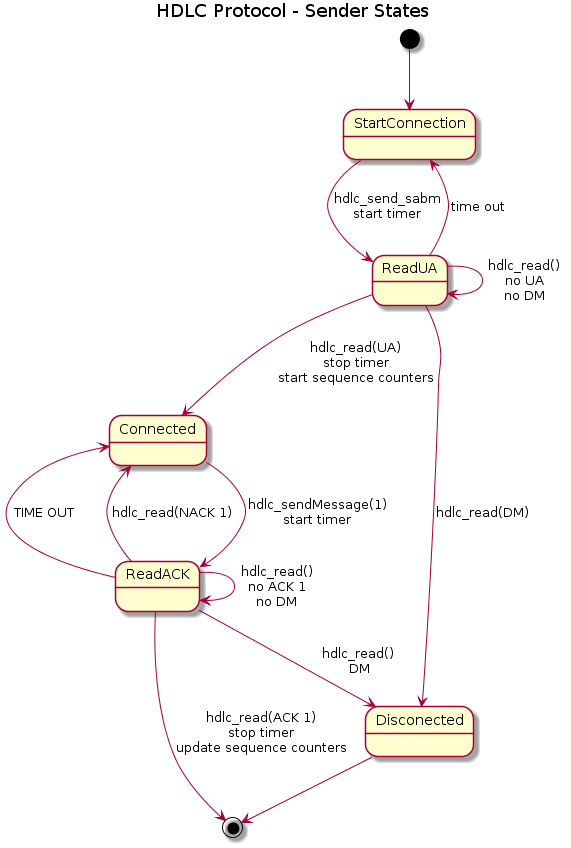

The diagram above was rendered by PlantUML. Its source (embedded in the PNG):
@startuml
title HDLC Protocol - Sender States

[*] --> StartConnection
StartConnection --> ReadUA : hdlc_send_sabm\nstart timer
ReadUA --> ReadUA : hdlc_read()\nno UA\nno DM
ReadUA --> StartConnection : time out
ReadUA --> Connected : hdlc_read(UA)\nstop timer\nstart sequence counters
ReadUA --> Disconected : hdlc_read(DM)


Connected --> ReadACK : hdlc_sendMessage(1)\nstart timer
ReadACK --> ReadACK : hdlc_read()\nno ACK 1\nno DM

ReadACK --> Connected : TIME OUT
ReadACK --> Connected : hdlc_read(NACK 1)

ReadACK --> Disconected : hdlc_read()\n DM
ReadACK --> [*] : hdlc_read(ACK 1)\nstop timer\nupdate sequence counters
Disconected --> [*]
@enduml